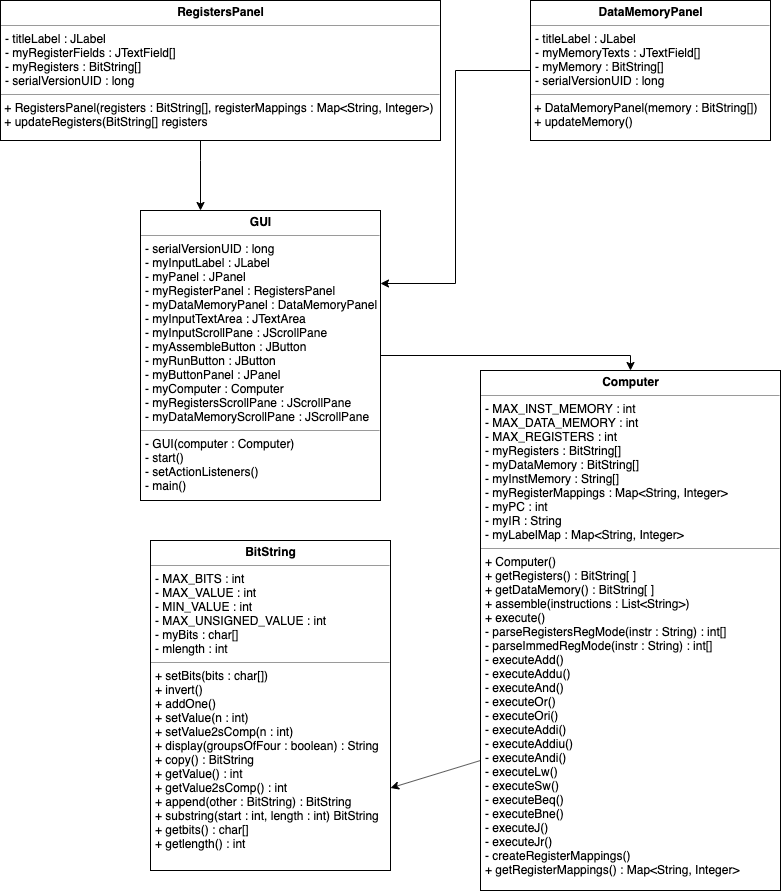

The diagram above was exported from draw.io. Its source (the exported page's mxGraphModel, read from the mxfile embedded in the PNG):
<mxGraphModel dx="980" dy="462" grid="1" gridSize="10" guides="1" tooltips="1" connect="1" arrows="1" fold="1" page="1" pageScale="1" pageWidth="827" pageHeight="1169" math="0" shadow="0">
  <root>
    <mxCell id="0" />
    <mxCell id="1" parent="0" />
    <mxCell id="aDgkKP1ZOjedbWoBEAS--2" value="&lt;p style=&quot;margin: 0px ; margin-top: 4px ; text-align: center&quot;&gt;&lt;b&gt;Computer&lt;/b&gt;&lt;/p&gt;&lt;hr size=&quot;1&quot;&gt;&lt;p style=&quot;margin: 0px ; margin-left: 4px&quot;&gt;- MAX_INST_MEMORY : int&lt;/p&gt;&lt;p style=&quot;margin: 0px ; margin-left: 4px&quot;&gt;- MAX_DATA_MEMORY : int&lt;br&gt;&lt;/p&gt;&lt;p style=&quot;margin: 0px ; margin-left: 4px&quot;&gt;- MAX_REGISTERS : int&lt;br&gt;&lt;/p&gt;&lt;p style=&quot;margin: 0px ; margin-left: 4px&quot;&gt;- myRegisters : BitString[]&lt;/p&gt;&lt;p style=&quot;margin: 0px ; margin-left: 4px&quot;&gt;- myDataMemory : BitString[]&lt;/p&gt;&lt;p style=&quot;margin: 0px ; margin-left: 4px&quot;&gt;- myInstMemory : String[]&lt;br&gt;&lt;/p&gt;&lt;p style=&quot;margin: 0px ; margin-left: 4px&quot;&gt;- myRegisterMappings : Map&amp;lt;String, Integer&amp;gt;&lt;/p&gt;&lt;p style=&quot;margin: 0px ; margin-left: 4px&quot;&gt;- myPC : int&lt;/p&gt;&lt;p style=&quot;margin: 0px ; margin-left: 4px&quot;&gt;- myIR : String&lt;/p&gt;&lt;p style=&quot;margin: 0px ; margin-left: 4px&quot;&gt;- myLabelMap : Map&amp;lt;String, Integer&amp;gt;&amp;nbsp;&lt;/p&gt;&lt;hr size=&quot;1&quot;&gt;&lt;p style=&quot;margin: 0px ; margin-left: 4px&quot;&gt;+ Computer()&lt;/p&gt;&lt;p style=&quot;margin: 0px ; margin-left: 4px&quot;&gt;+ getRegisters() : BitString[&lt;span&gt;&amp;nbsp;]&lt;/span&gt;&lt;/p&gt;&lt;p style=&quot;margin: 0px ; margin-left: 4px&quot;&gt;+ getDataMemory() : BitString[&lt;span&gt;&amp;nbsp;]&lt;/span&gt;&lt;span&gt;&lt;br&gt;&lt;/span&gt;&lt;/p&gt;&lt;p style=&quot;margin: 0px ; margin-left: 4px&quot;&gt;&lt;span&gt;+ assemble(instructions : List&amp;lt;String&amp;gt;)&lt;/span&gt;&lt;/p&gt;&lt;p style=&quot;margin: 0px ; margin-left: 4px&quot;&gt;+ execute()&lt;/p&gt;&lt;p style=&quot;margin: 0px ; margin-left: 4px&quot;&gt;- parseRegistersRegMode(instr : String) : int[]&lt;/p&gt;&lt;p style=&quot;margin: 0px ; margin-left: 4px&quot;&gt;- parseImmedRegMode(instr : String) : int[]&lt;br&gt;&lt;/p&gt;&lt;p style=&quot;margin: 0px ; margin-left: 4px&quot;&gt;&lt;span&gt;- executeAdd()&lt;/span&gt;&lt;/p&gt;&lt;p style=&quot;margin: 0px ; margin-left: 4px&quot;&gt;- executeAddu()&lt;/p&gt;&lt;p style=&quot;margin: 0px ; margin-left: 4px&quot;&gt;- executeAnd()&lt;/p&gt;&lt;p style=&quot;margin: 0px ; margin-left: 4px&quot;&gt;- executeOr()&lt;/p&gt;&lt;p style=&quot;margin: 0px ; margin-left: 4px&quot;&gt;- executeOri()&lt;br&gt;&lt;/p&gt;&lt;p style=&quot;margin: 0px ; margin-left: 4px&quot;&gt;- executeAddi()&lt;/p&gt;&lt;p style=&quot;margin: 0px ; margin-left: 4px&quot;&gt;- executeAddiu()&lt;/p&gt;&lt;p style=&quot;margin: 0px ; margin-left: 4px&quot;&gt;- executeAndi()&lt;/p&gt;&lt;p style=&quot;margin: 0px ; margin-left: 4px&quot;&gt;- executeLw()&lt;/p&gt;&lt;p style=&quot;margin: 0px ; margin-left: 4px&quot;&gt;- executeSw()&lt;/p&gt;&lt;p style=&quot;margin: 0px ; margin-left: 4px&quot;&gt;- executeBeq()&lt;/p&gt;&lt;p style=&quot;margin: 0px ; margin-left: 4px&quot;&gt;- executeBne()&lt;/p&gt;&lt;p style=&quot;margin: 0px ; margin-left: 4px&quot;&gt;- executeJ()&lt;/p&gt;&lt;p style=&quot;margin: 0px ; margin-left: 4px&quot;&gt;- executeJr()&lt;/p&gt;&lt;p style=&quot;margin: 0px ; margin-left: 4px&quot;&gt;- createRegisterMappings()&lt;/p&gt;&lt;p style=&quot;margin: 0px ; margin-left: 4px&quot;&gt;+ getRegisterMappings() : Map&amp;lt;String, Integer&amp;gt;&lt;/p&gt;" style="verticalAlign=top;align=left;overflow=fill;fontSize=12;fontFamily=Helvetica;html=1;" parent="1" vertex="1">
      <mxGeometry x="500" y="440" width="300" height="520" as="geometry" />
    </mxCell>
    <mxCell id="ny4WgN_Kgst-YKugTIi2-4" style="edgeStyle=orthogonalEdgeStyle;rounded=0;orthogonalLoop=1;jettySize=auto;html=1;entryX=0.5;entryY=0;entryDx=0;entryDy=0;" edge="1" parent="1" source="aDgkKP1ZOjedbWoBEAS--5" target="aDgkKP1ZOjedbWoBEAS--2">
      <mxGeometry relative="1" as="geometry">
        <Array as="points">
          <mxPoint x="650" y="425" />
        </Array>
      </mxGeometry>
    </mxCell>
    <mxCell id="aDgkKP1ZOjedbWoBEAS--5" value="&lt;p style=&quot;margin: 0px ; margin-top: 4px ; text-align: center&quot;&gt;&lt;b&gt;GUI&lt;/b&gt;&lt;/p&gt;&lt;hr size=&quot;1&quot;&gt;&lt;p style=&quot;margin: 0px ; margin-left: 4px&quot;&gt;- serialVersionUID : long&lt;/p&gt;&lt;p style=&quot;margin: 0px ; margin-left: 4px&quot;&gt;- myInputLabel : JLabel&lt;/p&gt;&lt;p style=&quot;margin: 0px ; margin-left: 4px&quot;&gt;- myPanel : JPanel&lt;/p&gt;&lt;p style=&quot;margin: 0px ; margin-left: 4px&quot;&gt;- myRegisterPanel : RegistersPanel&lt;/p&gt;&lt;p style=&quot;margin: 0px ; margin-left: 4px&quot;&gt;- myDataMemoryPanel : DataMemoryPanel&lt;/p&gt;&lt;p style=&quot;margin: 0px ; margin-left: 4px&quot;&gt;- myInputTextArea : JTextArea&lt;/p&gt;&lt;p style=&quot;margin: 0px ; margin-left: 4px&quot;&gt;- myInputScrollPane : JScrollPane&lt;/p&gt;&lt;p style=&quot;margin: 0px ; margin-left: 4px&quot;&gt;- myAssembleButton : JButton&lt;/p&gt;&lt;p style=&quot;margin: 0px ; margin-left: 4px&quot;&gt;- myRunButton : JButton&lt;/p&gt;&lt;p style=&quot;margin: 0px ; margin-left: 4px&quot;&gt;- myButtonPanel : JPanel&lt;/p&gt;&lt;p style=&quot;margin: 0px ; margin-left: 4px&quot;&gt;- myComputer : Computer&lt;/p&gt;&lt;p style=&quot;margin: 0px ; margin-left: 4px&quot;&gt;- myRegistersScrollPane : JScrollPane&lt;/p&gt;&lt;p style=&quot;margin: 0px ; margin-left: 4px&quot;&gt;- myDataMemoryScrollPane : JScrollPane&lt;/p&gt;&lt;hr size=&quot;1&quot;&gt;&lt;p style=&quot;margin: 0px ; margin-left: 4px&quot;&gt;&lt;span&gt;- GUI(computer : Computer)&lt;/span&gt;&lt;br&gt;&lt;/p&gt;&lt;p style=&quot;margin: 0px ; margin-left: 4px&quot;&gt;&lt;span&gt;- start()&lt;/span&gt;&lt;/p&gt;&lt;p style=&quot;margin: 0px ; margin-left: 4px&quot;&gt;&lt;span&gt;- setActionListeners()&lt;/span&gt;&lt;/p&gt;&lt;p style=&quot;margin: 0px ; margin-left: 4px&quot;&gt;&lt;span&gt;- main()&lt;/span&gt;&lt;/p&gt;&lt;p style=&quot;margin: 0px ; margin-left: 4px&quot;&gt;&lt;br&gt;&lt;/p&gt;" style="verticalAlign=top;align=left;overflow=fill;fontSize=12;fontFamily=Helvetica;html=1;" parent="1" vertex="1">
      <mxGeometry x="160" y="280" width="240" height="290" as="geometry" />
    </mxCell>
    <mxCell id="aDgkKP1ZOjedbWoBEAS--6" value="&lt;p style=&quot;margin: 0px ; margin-top: 4px ; text-align: center&quot;&gt;&lt;b&gt;BitString&lt;/b&gt;&lt;/p&gt;&lt;hr size=&quot;1&quot;&gt;&lt;p style=&quot;margin: 0px ; margin-left: 4px&quot;&gt;- MAX_BITS : int&lt;/p&gt;&lt;p style=&quot;margin: 0px ; margin-left: 4px&quot;&gt;- MAX_VALUE : int&lt;/p&gt;&lt;p style=&quot;margin: 0px ; margin-left: 4px&quot;&gt;- MIN_VALUE : int&lt;/p&gt;&lt;p style=&quot;margin: 0px ; margin-left: 4px&quot;&gt;- MAX_UNSIGNED_VALUE : int&lt;/p&gt;&lt;p style=&quot;margin: 0px ; margin-left: 4px&quot;&gt;- myBits : char[]&lt;/p&gt;&lt;p style=&quot;margin: 0px ; margin-left: 4px&quot;&gt;- mlength : int&lt;/p&gt;&lt;hr size=&quot;1&quot;&gt;&lt;p style=&quot;margin: 0px ; margin-left: 4px&quot;&gt;+ setBits(bits : char[])&lt;/p&gt;&lt;p style=&quot;margin: 0px ; margin-left: 4px&quot;&gt;+ invert()&lt;/p&gt;&lt;p style=&quot;margin: 0px ; margin-left: 4px&quot;&gt;+ addOne()&lt;/p&gt;&lt;p style=&quot;margin: 0px ; margin-left: 4px&quot;&gt;+ setValue(n : int)&lt;/p&gt;&lt;p style=&quot;margin: 0px ; margin-left: 4px&quot;&gt;+ setValue2sComp(n : int)&lt;/p&gt;&lt;p style=&quot;margin: 0px ; margin-left: 4px&quot;&gt;+ display(groupsOfFour : boolean) : String&lt;/p&gt;&lt;p style=&quot;margin: 0px ; margin-left: 4px&quot;&gt;+ copy() : BitString&lt;/p&gt;&lt;p style=&quot;margin: 0px ; margin-left: 4px&quot;&gt;+ getValue() : int&lt;/p&gt;&lt;p style=&quot;margin: 0px ; margin-left: 4px&quot;&gt;+ getValue2sComp() : int&lt;/p&gt;&lt;p style=&quot;margin: 0px ; margin-left: 4px&quot;&gt;+ append(other : BitString) : BitString&lt;/p&gt;&lt;p style=&quot;margin: 0px ; margin-left: 4px&quot;&gt;+ substring(start : int, length : int) BitString&lt;/p&gt;&lt;p style=&quot;margin: 0px ; margin-left: 4px&quot;&gt;+ getbits() : char[]&lt;/p&gt;&lt;p style=&quot;margin: 0px ; margin-left: 4px&quot;&gt;+ getlength() : int&lt;/p&gt;" style="verticalAlign=top;align=left;overflow=fill;fontSize=12;fontFamily=Helvetica;html=1;" parent="1" vertex="1">
      <mxGeometry x="170" y="610" width="240" height="330" as="geometry" />
    </mxCell>
    <mxCell id="aDgkKP1ZOjedbWoBEAS--7" value="" style="endArrow=classic;html=1;exitX=0;exitY=0.75;exitDx=0;exitDy=0;entryX=1;entryY=0.75;entryDx=0;entryDy=0;" parent="1" source="aDgkKP1ZOjedbWoBEAS--2" target="aDgkKP1ZOjedbWoBEAS--6" edge="1">
      <mxGeometry width="50" height="50" relative="1" as="geometry">
        <mxPoint x="110" y="680" as="sourcePoint" />
        <mxPoint x="160" y="630" as="targetPoint" />
      </mxGeometry>
    </mxCell>
    <mxCell id="ny4WgN_Kgst-YKugTIi2-5" style="edgeStyle=orthogonalEdgeStyle;rounded=0;orthogonalLoop=1;jettySize=auto;html=1;entryX=0.25;entryY=0;entryDx=0;entryDy=0;" edge="1" parent="1" source="ny4WgN_Kgst-YKugTIi2-1" target="aDgkKP1ZOjedbWoBEAS--5">
      <mxGeometry relative="1" as="geometry">
        <Array as="points">
          <mxPoint x="220" y="230" />
          <mxPoint x="220" y="230" />
        </Array>
      </mxGeometry>
    </mxCell>
    <mxCell id="ny4WgN_Kgst-YKugTIi2-1" value="&lt;p style=&quot;margin: 0px ; margin-top: 4px ; text-align: center&quot;&gt;&lt;b&gt;RegistersPanel&lt;/b&gt;&lt;/p&gt;&lt;hr size=&quot;1&quot;&gt;&lt;p style=&quot;margin: 0px ; margin-left: 4px&quot;&gt;- titleLabel : JLabel&lt;/p&gt;&lt;p style=&quot;margin: 0px ; margin-left: 4px&quot;&gt;- myRegisterFields : JTextField[]&lt;/p&gt;&lt;p style=&quot;margin: 0px ; margin-left: 4px&quot;&gt;- myRegisters&amp;nbsp;:&amp;nbsp;&lt;span&gt;BitString[]&lt;/span&gt;&lt;/p&gt;&lt;p style=&quot;margin: 0px ; margin-left: 4px&quot;&gt;&lt;span&gt;- serialVersionUID : long&lt;/span&gt;&lt;/p&gt;&lt;hr size=&quot;1&quot;&gt;&lt;span class=&quot;pl-en&quot; style=&quot;box-sizing: border-box ; white-space: pre ; background-color: rgb(255 , 255 , 255)&quot;&gt; + RegistersPanel&lt;/span&gt;&lt;span style=&quot;white-space: pre ; background-color: rgb(255 , 255 , 255)&quot;&gt;(registers : &lt;/span&gt;&lt;span class=&quot;pl-k&quot; style=&quot;box-sizing: border-box ; white-space: pre ; background-color: rgb(255 , 255 , 255)&quot;&gt;BitString&lt;/span&gt;&lt;span style=&quot;white-space: pre ; background-color: rgb(255 , 255 , 255)&quot;&gt;[]&lt;/span&gt;&lt;span style=&quot;white-space: pre ; background-color: rgb(255 , 255 , 255)&quot;&gt;, registerMappings : &lt;/span&gt;&lt;span class=&quot;pl-k&quot; style=&quot;box-sizing: border-box ; white-space: pre ; background-color: rgb(255 , 255 , 255)&quot;&gt;Map&amp;lt;&lt;span class=&quot;pl-smi&quot; style=&quot;box-sizing: border-box&quot;&gt;String&lt;/span&gt;, &lt;span class=&quot;pl-smi&quot; style=&quot;box-sizing: border-box&quot;&gt;Integer&lt;/span&gt;&amp;gt;&lt;/span&gt;&lt;span style=&quot;white-space: pre ; background-color: rgb(255 , 255 , 255)&quot;&gt;)&lt;br&gt; + updateRegisters(BitString[] registers&lt;br&gt;&lt;/span&gt;&lt;p style=&quot;margin: 0px ; margin-left: 4px&quot;&gt;&amp;nbsp;&lt;/p&gt;" style="verticalAlign=top;align=left;overflow=fill;fontSize=12;fontFamily=Helvetica;html=1;" vertex="1" parent="1">
      <mxGeometry x="20" y="70" width="440" height="140" as="geometry" />
    </mxCell>
    <mxCell id="ny4WgN_Kgst-YKugTIi2-7" style="edgeStyle=orthogonalEdgeStyle;rounded=0;orthogonalLoop=1;jettySize=auto;html=1;entryX=1;entryY=0.25;entryDx=0;entryDy=0;" edge="1" parent="1" source="ny4WgN_Kgst-YKugTIi2-3" target="aDgkKP1ZOjedbWoBEAS--5">
      <mxGeometry relative="1" as="geometry" />
    </mxCell>
    <mxCell id="ny4WgN_Kgst-YKugTIi2-3" value="&lt;p style=&quot;margin: 0px ; margin-top: 4px ; text-align: center&quot;&gt;&lt;b&gt;DataMemoryPanel&lt;/b&gt;&lt;/p&gt;&lt;hr size=&quot;1&quot;&gt;&lt;p style=&quot;margin: 0px ; margin-left: 4px&quot;&gt;- titleLabel : JLabel&lt;/p&gt;&lt;p style=&quot;margin: 0px ; margin-left: 4px&quot;&gt;- myMemoryTexts : JTextField[]&lt;/p&gt;&lt;p style=&quot;margin: 0px ; margin-left: 4px&quot;&gt;- myMemory :&amp;nbsp;&lt;span&gt;BitString[]&lt;/span&gt;&lt;/p&gt;&lt;p style=&quot;margin: 0px ; margin-left: 4px&quot;&gt;&lt;span&gt;- serialVersionUID : long&lt;/span&gt;&lt;/p&gt;&lt;hr size=&quot;1&quot;&gt;&lt;span class=&quot;pl-en&quot; style=&quot;box-sizing: border-box ; white-space: pre ; background-color: rgb(255 , 255 , 255)&quot;&gt; + DataMemoryPanel&lt;/span&gt;&lt;span style=&quot;white-space: pre ; background-color: rgb(255 , 255 , 255)&quot;&gt;(memory : &lt;/span&gt;&lt;span class=&quot;pl-k&quot; style=&quot;box-sizing: border-box ; white-space: pre ; background-color: rgb(255 , 255 , 255)&quot;&gt;BitString&lt;/span&gt;&lt;span style=&quot;white-space: pre ; background-color: rgb(255 , 255 , 255)&quot;&gt;[]&lt;/span&gt;&lt;span style=&quot;white-space: pre ; background-color: rgb(255 , 255 , 255)&quot;&gt;)&lt;br&gt; + updateMemory()&lt;br&gt;&lt;/span&gt;&lt;p style=&quot;margin: 0px ; margin-left: 4px&quot;&gt;&amp;nbsp;&lt;/p&gt;" style="verticalAlign=top;align=left;overflow=fill;fontSize=12;fontFamily=Helvetica;html=1;" vertex="1" parent="1">
      <mxGeometry x="550" y="70" width="240" height="140" as="geometry" />
    </mxCell>
  </root>
</mxGraphModel>